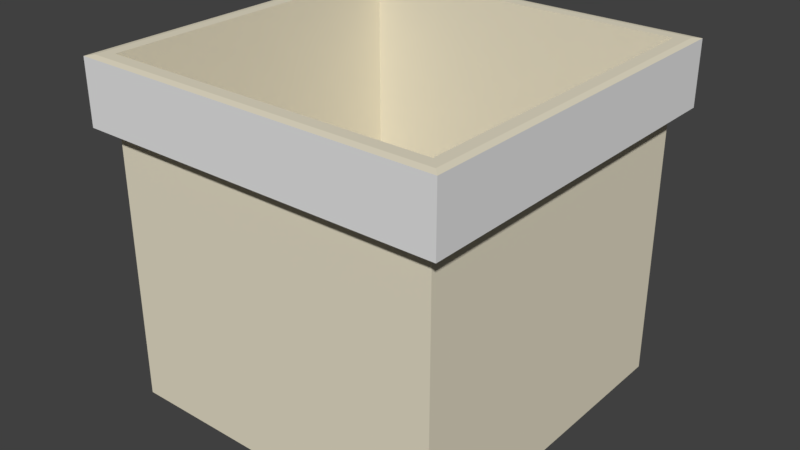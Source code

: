 # Source: crate-hole.blend  (saved by Blender 2.78.0; exported with 4.5.12 LTS)
import bpy
from mathutils import Matrix  # noqa: F401  (used for matrix-valued properties, if any)

bpy.ops.wm.read_factory_settings(use_empty=True)
scene = bpy.context.scene
scene.name = 'Scene'

# ---- collections
col_collection_1 = bpy.data.collections.new('Collection 1'); scene.collection.children.link(col_collection_1)

# ---- materials (node trees are filled in below, after node groups)
mat_tile_top = bpy.data.materials.new('tile-top')
mat_tile_top.alpha_threshold = 0.0
mat_tile_top.use_transparent_shadow = False
mat_tile_top.diffuse_color = (0.8, 0.7416, 0.5815, 1.0)
mat_tile_top.roughness = 0.5
mat_tile_top.line_color = (0.0, 0.0, 0.0, 1.0)
mat_material_002 = bpy.data.materials.new('Material.002')
mat_material_002.alpha_threshold = 0.0
mat_material_002.use_transparent_shadow = False
mat_material_002.roughness = 0.5

# ---- material node trees

# ---- world
world_world = bpy.data.worlds.new('World'); scene.world = world_world
world_world.color = (0.05088, 0.05088, 0.05088)
world_world.use_sun_shadow = False
world_world.sun_shadow_jitter_overblur = 0.0
world_world.cycles.sampling_method = 'MANUAL'

# ---- meshes
me_cube_010 = bpy.data.meshes.new('Cube.010')
me_cube_010.from_pydata([(0.9144, 0.9144, -1.0), (0.9144, -0.9144, -1.0), (-0.9144, -0.9144, -1.0), (-0.9144, 0.9144, -1.0), (0.902, 0.902, 1.0), (1.0, 1.0, 0.965), (0.902, -0.902, 1.0), (1.0, -1.0, 0.965), (-0.902, -0.902, 1.0), (-1.0, -1.0, 0.965), (-0.902, 0.902, 1.0), (-1.0, 1.0, 0.965), (1.0, 1.0, -1.0), (1.0, -1.0, -1.0), (-1.0, 1.0, -1.0), (-1.0, -1.0, -1.0), (0.9144, 0.9144, -9.479), (0.9144, -0.9144, -9.479), (-0.9144, 0.9144, -9.479), (-0.9144, -0.9144, -9.479), (0.965, 0.965, 1.0), (0.965, -0.965, 1.0), (-0.965, 0.965, 1.0), (-0.965, -0.965, 1.0), (0.902, 0.902, -9.288), (0.902, -0.902, -9.288), (-0.902, 0.902, -9.288), (-0.902, -0.902, -9.288)], [], [(2, 3, 18, 19), (13, 7, 9, 15), (6, 4, 24, 25), (15, 9, 11, 14), (12, 5, 7, 13), (20, 21, 7, 5), (5, 11, 22, 20), (21, 23, 9, 7), (23, 22, 11, 9), (5, 12, 14, 11), (1, 0, 12, 13), (0, 3, 14, 12), (2, 1, 13, 15), (3, 2, 15, 14), (16, 17, 19, 18), (3, 0, 16, 18), (1, 2, 19, 17), (0, 1, 17, 16), (4, 6, 21, 20), (10, 4, 20, 22), (6, 8, 23, 21), (8, 10, 22, 23), (24, 26, 27, 25), (10, 8, 27, 26), (4, 10, 26, 24), (8, 6, 25, 27)])
me_cube_010.polygons.foreach_set('material_index', [0, 1, 0, 1, 1, 0, 0, 0, 0, 1, 0, 0, 0, 0, 0, 0, 0, 0, 0, 0, 0, 0, 0, 0, 0, 0])
_uv = me_cube_010.uv_layers.new(name='UVMap')
_uv.uv.foreach_set('vector', [0.0, 0.0, 1.0, 0.0, 1.0, 1.0, 0.0, 1.0, 0.0, 0.0, 1.0, 0.0, 1.0, 1.0, 0.0, 1.0, 0.0, 0.0, 1.0, 0.0, 1.0, 1.0, 0.0, 1.0, 0.0, 0.0, 1.0, 0.0, 1.0, 1.0, 0.0, 1.0, 0.0, 0.0, 1.0, 0.0, 1.0, 1.0, 0.0, 1.0, 0.0, 0.0, 1.0, 0.0, 1.0, 1.0, 0.0, 1.0, 0.0, 0.0, 1.0, 0.0, 1.0, 1.0, 0.0, 1.0, 0.0, 0.0, 1.0, 0.0, 1.0, 1.0, 0.0, 1.0, 0.0, 0.0, 1.0, 0.0, 1.0, 1.0, 0.0, 1.0, 0.0, 0.0, 1.0, 0.0, 1.0, 1.0, 0.0, 1.0, 0.0, 0.0, 1.0, 0.0, 1.0, 1.0, 0.0, 1.0, 0.0, 0.0, 1.0, 0.0, 1.0, 1.0, 0.0, 1.0, 0.0, 0.0, 1.0, 0.0, 1.0, 1.0, 0.0, 1.0, 0.0, 0.0, 1.0, 0.0, 1.0, 1.0, 0.0, 1.0, 0.0, 0.0, 1.0, 0.0, 1.0, 1.0, 0.0, 1.0, 0.0, 0.0, 1.0, 0.0, 1.0, 1.0, 0.0, 1.0, 0.0, 0.0, 1.0, 0.0, 1.0, 1.0, 0.0, 1.0, 0.0, 0.0, 1.0, 0.0, 1.0, 1.0, 0.0, 1.0, 0.0, 0.0, 1.0, 0.0, 1.0, 1.0, 0.0, 1.0, 0.0, 0.0, 1.0, 0.0, 1.0, 1.0, 0.0, 1.0, 0.0, 0.0, 1.0, 0.0, 1.0, 1.0, 0.0, 1.0, 0.0, 0.0, 1.0, 0.0, 1.0, 1.0, 0.0, 1.0, 0.0, 0.0, 1.0, 0.0, 1.0, 1.0, 0.0, 1.0, 0.0, 0.0, 1.0, 0.0, 1.0, 1.0, 0.0, 1.0, 0.0, 0.0, 1.0, 0.0, 1.0, 1.0, 0.0, 1.0, 0.0, 0.0, 1.0, 0.0, 1.0, 1.0, 0.0, 1.0])
me_cube_010.materials.append(mat_tile_top)
me_cube_010.materials.append(mat_material_002)
me_cube_010.use_remesh_preserve_volume = False
me_cube_010.use_remesh_preserve_attributes = False
me_cube_010.use_mirror_vertex_groups = False
me_cube_010.update()

# ---- objects
ob_create_hole = bpy.data.objects.new('create-hole', me_cube_010)

# ---- transforms, parenting, visibility, modifiers, constraints
ob_create_hole.location = (0.05763, 2.0, 1.907)
ob_create_hole.scale = (1.0, 1.0, 0.175)
ob_create_hole.lock_rotations_4d = False
ob_create_hole.empty_display_type = 'ARROWS'
ob_create_hole.lineart.crease_threshold = 0.0

# ---- collection membership
col_collection_1.objects.link(ob_create_hole)

# ---- scene / render settings (as saved in the file)
scene.frame_start = 1; scene.frame_end = 120; scene.frame_set(0)
scene.render.engine = 'BLENDER_EEVEE_NEXT'
scene.render.resolution_percentage = 50
scene.render.dither_intensity = 0.0
scene.cycles.use_denoising = False
scene.cycles.samples = 128
scene.cycles.sampling_pattern = 'TABULATED_SOBOL'
scene.cycles.light_sampling_threshold = 0.0
scene.cycles.use_adaptive_sampling = False
scene.cycles.use_light_tree = False
scene.cycles.blur_glossy = 0.0
scene.cycles.sample_clamp_indirect = 0.0
scene.view_settings.view_transform = 'Standard'
bpy.context.view_layer.update()

# ---- added for rendering (the .blend has no active camera and no usable light): camera, sun
cam_auto = bpy.data.cameras.new('AutoCamera')
cam_auto.lens = 50.0
cam_auto.sensor_width = 36.0
cam_auto.clip_end = 1000.0
ob_auto_camera = bpy.data.objects.new('AutoCamera', cam_auto)
scene.collection.objects.link(ob_auto_camera)
ob_auto_camera.location = (3.17626, -1.74236, 3.65992)
ob_auto_camera.rotation_euler = (1.09748, -7.21219e-08, 0.694738)
scene.camera = ob_auto_camera
light_auto_sun = bpy.data.lights.new('AutoSun', 'SUN')
light_auto_sun.energy = 3.0
light_auto_sun.angle = 0.0523599
ob_auto_sun = bpy.data.objects.new('AutoSun', light_auto_sun)
scene.collection.objects.link(ob_auto_sun)
ob_auto_sun.rotation_euler = (0.872665, 0.174533, 0.523599)
bpy.context.view_layer.update()
